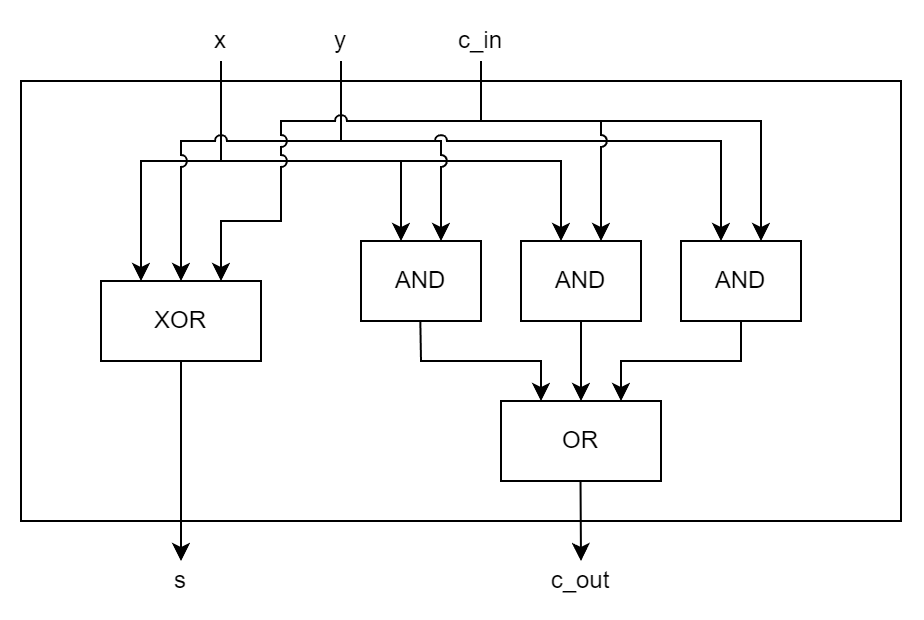

The diagram above was exported from draw.io. Its source (the exported page's mxGraphModel, read from the mxfile embedded in the PNG):
<mxGraphModel dx="613" dy="627" grid="1" gridSize="10" guides="1" tooltips="1" connect="1" arrows="1" fold="1" page="1" pageScale="1" pageWidth="1920" pageHeight="1200" background="#ffffff" math="0" shadow="0">
  <root>
    <mxCell id="0" />
    <mxCell id="1" parent="0" />
    <mxCell id="36-rYXYoYKilPV7TquJs-1" value="" style="rounded=0;whiteSpace=wrap;html=1;fillColor=none;connectable=0;movable=1;" parent="1" vertex="1">
      <mxGeometry x="160" y="200" width="440" height="220" as="geometry" />
    </mxCell>
    <mxCell id="t8erXW1tkeuL4GS4MWyg-1" value="XOR" style="rounded=0;whiteSpace=wrap;html=1;connectable=0;" parent="1" vertex="1">
      <mxGeometry x="200" y="300" width="80" height="40" as="geometry" />
    </mxCell>
    <mxCell id="BrlqQvnClKVkeNdUiQwg-1" value="x" style="text;html=1;strokeColor=none;fillColor=none;align=center;verticalAlign=middle;whiteSpace=wrap;rounded=0;connectable=0;" vertex="1" parent="1">
      <mxGeometry x="250" y="170" width="20" height="20" as="geometry" />
    </mxCell>
    <mxCell id="BrlqQvnClKVkeNdUiQwg-2" value="y" style="text;html=1;strokeColor=none;fillColor=none;align=center;verticalAlign=middle;whiteSpace=wrap;rounded=0;connectable=0;" vertex="1" parent="1">
      <mxGeometry x="310" y="170" width="20" height="20" as="geometry" />
    </mxCell>
    <mxCell id="BrlqQvnClKVkeNdUiQwg-3" value="c_in" style="text;html=1;strokeColor=none;fillColor=none;align=center;verticalAlign=middle;whiteSpace=wrap;rounded=0;connectable=0;" vertex="1" parent="1">
      <mxGeometry x="370" y="170" width="40" height="20" as="geometry" />
    </mxCell>
    <mxCell id="BrlqQvnClKVkeNdUiQwg-4" value="AND" style="rounded=0;whiteSpace=wrap;html=1;connectable=0;" vertex="1" parent="1">
      <mxGeometry x="330" y="280" width="60" height="40" as="geometry" />
    </mxCell>
    <mxCell id="BrlqQvnClKVkeNdUiQwg-7" value="AND" style="rounded=0;whiteSpace=wrap;html=1;connectable=0;" vertex="1" parent="1">
      <mxGeometry x="410" y="280" width="60" height="40" as="geometry" />
    </mxCell>
    <mxCell id="BrlqQvnClKVkeNdUiQwg-8" value="AND" style="rounded=0;whiteSpace=wrap;html=1;connectable=0;" vertex="1" parent="1">
      <mxGeometry x="490" y="280" width="60" height="40" as="geometry" />
    </mxCell>
    <mxCell id="BrlqQvnClKVkeNdUiQwg-9" value="OR" style="rounded=0;whiteSpace=wrap;html=1;connectable=0;" vertex="1" parent="1">
      <mxGeometry x="400" y="360" width="80" height="40" as="geometry" />
    </mxCell>
    <mxCell id="BrlqQvnClKVkeNdUiQwg-13" value="" style="endArrow=classic;html=1;rounded=0;jumpStyle=arc;" edge="1" parent="1">
      <mxGeometry width="50" height="50" relative="1" as="geometry">
        <mxPoint x="260" y="190" as="sourcePoint" />
        <mxPoint x="430" y="280" as="targetPoint" />
        <Array as="points">
          <mxPoint x="260" y="240" />
          <mxPoint x="430" y="240" />
        </Array>
      </mxGeometry>
    </mxCell>
    <mxCell id="BrlqQvnClKVkeNdUiQwg-14" value="" style="endArrow=classic;html=1;rounded=0;jumpStyle=arc;" edge="1" parent="1">
      <mxGeometry width="50" height="50" relative="1" as="geometry">
        <mxPoint x="260" y="190" as="sourcePoint" />
        <mxPoint x="350" y="280" as="targetPoint" />
        <Array as="points">
          <mxPoint x="260" y="240" />
          <mxPoint x="350" y="240" />
        </Array>
      </mxGeometry>
    </mxCell>
    <mxCell id="BrlqQvnClKVkeNdUiQwg-15" value="" style="endArrow=classic;html=1;rounded=0;jumpStyle=arc;" edge="1" parent="1">
      <mxGeometry width="50" height="50" relative="1" as="geometry">
        <mxPoint x="320" y="190" as="sourcePoint" />
        <mxPoint x="370" y="280" as="targetPoint" />
        <Array as="points">
          <mxPoint x="320" y="230" />
          <mxPoint x="370" y="230" />
        </Array>
      </mxGeometry>
    </mxCell>
    <mxCell id="BrlqQvnClKVkeNdUiQwg-17" value="" style="endArrow=classic;html=1;rounded=0;jumpStyle=arc;" edge="1" parent="1">
      <mxGeometry width="50" height="50" relative="1" as="geometry">
        <mxPoint x="320" y="190" as="sourcePoint" />
        <mxPoint x="510" y="280" as="targetPoint" />
        <Array as="points">
          <mxPoint x="320" y="230" />
          <mxPoint x="510" y="230" />
        </Array>
      </mxGeometry>
    </mxCell>
    <mxCell id="BrlqQvnClKVkeNdUiQwg-19" value="" style="endArrow=classic;html=1;rounded=0;" edge="1" parent="1">
      <mxGeometry width="50" height="50" relative="1" as="geometry">
        <mxPoint x="260" y="190" as="sourcePoint" />
        <mxPoint x="220" y="300" as="targetPoint" />
        <Array as="points">
          <mxPoint x="260" y="240" />
          <mxPoint x="220" y="240" />
        </Array>
      </mxGeometry>
    </mxCell>
    <mxCell id="BrlqQvnClKVkeNdUiQwg-21" value="" style="endArrow=classic;html=1;rounded=0;jumpStyle=arc;" edge="1" parent="1">
      <mxGeometry width="50" height="50" relative="1" as="geometry">
        <mxPoint x="320" y="190" as="sourcePoint" />
        <mxPoint x="240" y="300" as="targetPoint" />
        <Array as="points">
          <mxPoint x="320" y="230" />
          <mxPoint x="240" y="230" />
        </Array>
      </mxGeometry>
    </mxCell>
    <mxCell id="BrlqQvnClKVkeNdUiQwg-22" value="" style="endArrow=classic;html=1;rounded=0;jumpStyle=arc;" edge="1" parent="1">
      <mxGeometry width="50" height="50" relative="1" as="geometry">
        <mxPoint x="390" y="190" as="sourcePoint" />
        <mxPoint x="530" y="280" as="targetPoint" />
        <Array as="points">
          <mxPoint x="390" y="220" />
          <mxPoint x="530" y="220" />
        </Array>
      </mxGeometry>
    </mxCell>
    <mxCell id="BrlqQvnClKVkeNdUiQwg-23" value="" style="endArrow=classic;html=1;rounded=0;jumpStyle=arc;" edge="1" parent="1">
      <mxGeometry width="50" height="50" relative="1" as="geometry">
        <mxPoint x="390" y="190" as="sourcePoint" />
        <mxPoint x="260" y="300" as="targetPoint" />
        <Array as="points">
          <mxPoint x="390" y="220" />
          <mxPoint x="290" y="220" />
          <mxPoint x="290" y="270" />
          <mxPoint x="260" y="270" />
        </Array>
      </mxGeometry>
    </mxCell>
    <mxCell id="BrlqQvnClKVkeNdUiQwg-24" value="" style="endArrow=classic;html=1;rounded=0;jumpStyle=arc;" edge="1" parent="1">
      <mxGeometry width="50" height="50" relative="1" as="geometry">
        <mxPoint x="390" y="190" as="sourcePoint" />
        <mxPoint x="450" y="280" as="targetPoint" />
        <Array as="points">
          <mxPoint x="390" y="220" />
          <mxPoint x="450" y="220" />
        </Array>
      </mxGeometry>
    </mxCell>
    <mxCell id="BrlqQvnClKVkeNdUiQwg-25" value="" style="endArrow=classic;html=1;rounded=0;" edge="1" parent="1">
      <mxGeometry width="50" height="50" relative="1" as="geometry">
        <mxPoint x="240" y="340" as="sourcePoint" />
        <mxPoint x="240" y="440" as="targetPoint" />
      </mxGeometry>
    </mxCell>
    <mxCell id="BrlqQvnClKVkeNdUiQwg-27" value="" style="endArrow=classic;html=1;rounded=0;" edge="1" parent="1">
      <mxGeometry width="50" height="50" relative="1" as="geometry">
        <mxPoint x="359.65999999999997" y="320" as="sourcePoint" />
        <mxPoint x="420" y="360" as="targetPoint" />
        <Array as="points">
          <mxPoint x="360" y="340" />
          <mxPoint x="420" y="340" />
        </Array>
      </mxGeometry>
    </mxCell>
    <mxCell id="BrlqQvnClKVkeNdUiQwg-28" value="" style="endArrow=classic;html=1;rounded=0;" edge="1" parent="1">
      <mxGeometry width="50" height="50" relative="1" as="geometry">
        <mxPoint x="520" y="320" as="sourcePoint" />
        <mxPoint x="460" y="360" as="targetPoint" />
        <Array as="points">
          <mxPoint x="520" y="340" />
          <mxPoint x="460" y="340" />
        </Array>
      </mxGeometry>
    </mxCell>
    <mxCell id="BrlqQvnClKVkeNdUiQwg-29" value="" style="endArrow=classic;html=1;rounded=0;" edge="1" parent="1">
      <mxGeometry width="50" height="50" relative="1" as="geometry">
        <mxPoint x="440" y="320" as="sourcePoint" />
        <mxPoint x="440" y="360" as="targetPoint" />
      </mxGeometry>
    </mxCell>
    <mxCell id="BrlqQvnClKVkeNdUiQwg-30" value="" style="endArrow=classic;html=1;rounded=0;" edge="1" parent="1">
      <mxGeometry width="50" height="50" relative="1" as="geometry">
        <mxPoint x="439.76" y="400" as="sourcePoint" />
        <mxPoint x="440" y="440" as="targetPoint" />
      </mxGeometry>
    </mxCell>
    <mxCell id="BrlqQvnClKVkeNdUiQwg-31" value="s" style="text;html=1;strokeColor=none;fillColor=none;align=center;verticalAlign=middle;whiteSpace=wrap;rounded=0;connectable=0;" vertex="1" parent="1">
      <mxGeometry x="230" y="440" width="20" height="20" as="geometry" />
    </mxCell>
    <mxCell id="BrlqQvnClKVkeNdUiQwg-32" value="c_out" style="text;html=1;strokeColor=none;fillColor=none;align=center;verticalAlign=middle;whiteSpace=wrap;rounded=0;connectable=0;" vertex="1" parent="1">
      <mxGeometry x="420" y="440" width="40" height="20" as="geometry" />
    </mxCell>
  </root>
</mxGraphModel>